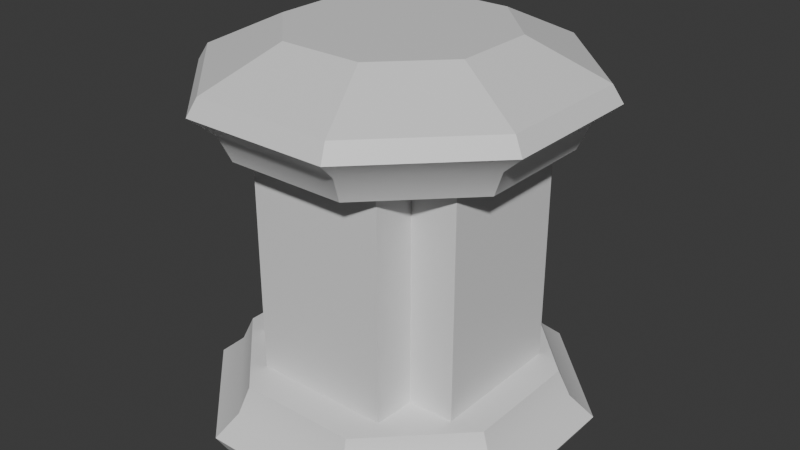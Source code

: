 # Source: lantern2.blend  (saved by Blender 4.1.23; exported with 4.5.12 LTS)
import bpy
from mathutils import Matrix  # noqa: F401  (used for matrix-valued properties, if any)

bpy.ops.wm.read_factory_settings(use_empty=True)
scene = bpy.context.scene
scene.name = 'Scene'

# ---- collections
col_collection = bpy.data.collections.new('Collection'); scene.collection.children.link(col_collection)

# ---- materials (node trees are filled in below, after node groups)
mat_material = bpy.data.materials.new('Material')
mat_material.use_transparent_shadow = False
mat_black = bpy.data.materials.new('Black')
mat_black.use_backface_culling = True
mat_black.use_transparent_shadow = False

# ---- material node trees
mat_material.use_nodes = True; mat_material.node_tree.nodes.clear()
_N = mat_material.node_tree.nodes; _L = mat_material.node_tree.links
n0 = _N.new('ShaderNodeBsdfPrincipled'); n0.name = 'Principled BSDF'; n0.location = (10, 300)
n1 = _N.new('ShaderNodeOutputMaterial'); n1.name = 'Material Output'; n1.location = (300, 300)
_L.new(n0.outputs[0], n1.inputs[0])
n1.is_active_output = True
mat_black.use_nodes = True; mat_black.node_tree.nodes.clear()
_N = mat_black.node_tree.nodes; _L = mat_black.node_tree.links
n0 = _N.new('ShaderNodeBsdfPrincipled'); n0.name = 'Principled BSDF'; n0.location = (10, 300)
n0.inputs[0].default_value = (0.0, 0.0, 0.0, 1.0)
n1 = _N.new('ShaderNodeOutputMaterial'); n1.name = 'Material Output'; n1.location = (300, 300)
_L.new(n0.outputs[0], n1.inputs[0])
n1.is_active_output = True

# ---- world
world_world = bpy.data.worlds.new('World'); scene.world = world_world
world_world.use_nodes = True; world_world.node_tree.nodes.clear()
_N = world_world.node_tree.nodes; _L = world_world.node_tree.links
n0 = _N.new('ShaderNodeOutputWorld'); n0.name = 'World Output'; n0.location = (300, 300)
n1 = _N.new('ShaderNodeBackground'); n1.name = 'Background'; n1.location = (10, 300)
n1.inputs[0].default_value = (0.05088, 0.05088, 0.05088, 1.0)
_L.new(n1.outputs[0], n0.inputs[0])
n0.is_active_output = True
world_world.color = (0.05088, 0.05088, 0.05088)
world_world.use_sun_shadow = False
world_world.sun_shadow_jitter_overblur = 0.0

# ---- meshes
me_cylinder = bpy.data.meshes.new('Cylinder')
me_cylinder.from_pydata([(0.7511, 0.3111, 0.5876), (0.7511, -0.3111, 0.5876), (0.9239, -0.3827, 0.8225), (0.8079, 0.3346, 0.7189), (0.8079, -0.3346, 0.7189), (0.8745, 0.3622, 0.9072), (0.8745, -0.3622, 0.9072), (0.3346, -0.8079, 0.7189), (0.3622, -0.8745, 0.9072), (0.7511, -0.3111, -0.5876), (0.9239, -0.3827, -0.8225), (0.8079, 0.3346, -0.7189), (0.8079, -0.3346, -0.7189), (0.8745, -0.3622, -0.9072), (0.3346, -0.8079, -0.7189), (0.3111, -0.7511, -0.5876), (0.3622, -0.8745, -0.9072), (-0.3827, 0.9239, 0.8225), (0.3827, 0.9239, 0.8225), (0.3346, 0.8079, 0.7189), (0.3622, 0.8745, 0.9072), (0.9239, 0.3827, 0.8225), (0.3111, 0.7511, -0.5876), (0.3827, 0.9239, -0.8225), (-0.3346, 0.8079, -0.7189), (0.3346, 0.8079, -0.7189), (0.3622, 0.8745, -0.9072), (0.9239, 0.3827, -0.8225), (0.7511, 0.3111, -0.5876), (0.8745, 0.3622, -0.9072), (-0.9239, -0.3827, 0.8225), (-0.7511, 0.3111, 0.5876), (-0.9239, 0.3827, 0.8225), (-0.8079, 0.3346, 0.7189), (-0.8745, 0.3622, 0.9072), (-0.3346, 0.8079, 0.7189), (-0.3111, 0.7511, 0.5876), (-0.3622, 0.8745, 0.9072), (-0.7511, 0.3111, -0.5876), (-0.9239, 0.3827, -0.8225), (-0.8079, 0.3346, -0.7189), (-0.8745, 0.3622, -0.9072), (-0.3827, 0.9239, -0.8225), (-0.3111, 0.7511, -0.5876), (-0.3622, 0.8745, -0.9072), (0.3827, -0.9239, 0.8225), (-0.3827, -0.9239, 0.8225), (-0.3346, -0.8079, 0.7189), (-0.3622, -0.8745, 0.9072), (-0.8079, -0.3346, 0.7189), (-0.8745, -0.3622, 0.9072), (0.3827, -0.9239, -0.8225), (-0.3111, -0.7511, -0.5876), (-0.3827, -0.9239, -0.8225), (-0.3346, -0.8079, -0.7189), (-0.3622, -0.8745, -0.9072), (-0.9239, -0.3827, -0.8225), (-0.8079, -0.3346, -0.7189), (-0.7511, -0.3111, -0.5876), (-0.8745, -0.3622, -0.9072), (0.5144, -0.2131, -1.088), (0.5144, 0.2131, -1.088), (0.2131, -0.5144, -1.088), (0.2131, 0.5144, -1.088), (-0.5144, 0.2131, -1.088), (-0.2131, 0.5144, -1.088), (-0.2131, -0.5144, -1.088), (-0.5144, -0.2131, -1.088), (0.3111, -0.7511, 0.5849), (0.3111, 0.7511, 0.5849), (-0.3111, -0.7511, 0.5849), (-0.7511, -0.3111, 0.5849), (0.6038, -0.3615, -0.5729), (0.3698, -0.3698, -0.5729), (0.3615, -0.5864, -0.5729), (0.3615, 0.5864, -0.5729), (0.3698, 0.3699, -0.5729), (0.6038, 0.3615, -0.5729), (-0.6038, 0.3615, 0.5729), (-0.6038, 0.3615, -0.5729), (-0.3698, 0.3698, -0.5729), (-0.3615, 0.5863, -0.5729), (-0.3615, -0.5864, -0.5729), (-0.3699, -0.3698, -0.5729), (-0.6039, -0.3615, -0.5729), (0.3698, -0.3698, 0.5702), (0.3615, -0.5864, 0.5702), (0.3615, 0.5865, 0.5702), (0.3698, 0.3699, 0.5702), (-0.3615, -0.5864, 0.5702), (-0.3699, -0.3698, 0.5702), (-0.6039, -0.3615, 0.5702), (-0.3698, 0.3698, 0.5702), (0.6038, 0.3615, 0.5729), (0.6038, -0.3615, 0.5729), (-0.3615, 0.5864, 0.5729)], [], [(19, 69, 36, 35), (55, 53, 56, 59), (33, 31, 71, 49), (52, 54, 14, 15), (43, 81, 75, 22), (34, 37, 17, 32), (13, 60, 61, 29), (9, 12, 11, 28), (24, 25, 23, 42), (46, 30, 49, 47), (6, 8, 45, 2), (26, 63, 65, 44), (9, 15, 14, 12), (2, 4, 3, 21), (59, 67, 66, 55), (19, 3, 0, 69), (4, 7, 68, 1), (18, 19, 35, 17), (2, 45, 7, 4), (13, 10, 51, 16), (32, 17, 35, 33), (16, 62, 60, 13), (29, 27, 10, 13), (33, 35, 36, 31), (26, 23, 27, 29), (55, 66, 62, 16), (77, 76, 88, 93), (3, 4, 1, 0), (32, 33, 49, 30), (21, 3, 19, 18), (50, 34, 32, 30), (20, 5, 21, 18), (40, 24, 42, 39), (40, 39, 56, 57), (59, 56, 39, 41), (37, 20, 18, 17), (41, 64, 67, 59), (5, 6, 2, 21), (11, 12, 10, 27), (12, 14, 51, 10), (8, 48, 46, 45), (41, 39, 42, 44), (9, 72, 73, 74, 15), (22, 25, 24, 43), (52, 82, 83, 84, 58), (38, 43, 24, 40), (44, 42, 23, 26), (67, 64, 65, 63, 61, 60, 62, 66), (75, 81, 95, 87), (48, 8, 6, 5, 20, 37, 34, 50), (31, 36, 95, 92, 78), (75, 87, 88, 76), (38, 40, 57, 58), (70, 71, 91, 90, 89, 86, 68), (44, 65, 64, 41), (48, 50, 30, 46), (1, 68, 86, 85, 94), (69, 0, 1, 94, 93, 88, 87), (31, 78, 91, 71), (74, 73, 85, 86), (47, 70, 68, 7), (94, 72, 77, 93), (16, 51, 53, 55), (54, 53, 51, 14), (54, 57, 56, 53), (46, 47, 7, 45), (95, 81, 80, 92), (29, 61, 63, 26), (84, 83, 90, 91), (22, 28, 11, 25), (28, 77, 72, 9), (52, 58, 57, 54), (79, 78, 92, 80), (72, 94, 85, 73), (74, 86, 89, 82), (25, 11, 27, 23), (84, 91, 78, 79), (47, 49, 71, 70), (82, 89, 90, 83), (81, 43, 38, 79, 80), (77, 28, 22, 75, 76), (15, 74, 82, 52), (58, 84, 79, 38), (95, 36, 69, 87)])
me_cylinder.polygons.foreach_set('use_smooth', [True] * 84)
_k = set([(0, 1), (0, 3), (0, 69), (1, 4), (1, 68), (2, 4), (2, 6), (2, 21), (2, 45), (3, 21), (5, 6), (5, 20), (5, 21), (6, 8), (7, 45), (7, 68), (8, 45), (8, 48), (9, 12), (9, 15), (9, 28), (10, 12), (10, 13), (10, 27), (10, 51), (11, 27), (11, 28), (13, 16), (13, 29), (13, 60), (14, 15), (14, 51), (15, 52), (16, 51), (16, 55), (16, 62), (17, 18), (17, 32), (17, 35), (17, 37), (18, 19), (18, 20), (18, 21), (19, 69), (20, 37), (22, 25), (22, 28), (22, 43), (23, 25), (23, 26), (23, 27), (23, 42), (24, 42), (24, 43), (26, 29), (26, 44), (26, 63), (27, 29), (29, 61), (30, 32), (30, 46), (30, 49), (30, 50), (31, 33), (31, 36), (31, 71), (32, 33), (32, 34), (34, 37), (34, 50), (35, 36), (36, 69), (38, 40), (38, 43), (38, 58), (39, 40), (39, 41), (39, 42), (39, 56), (41, 44), (41, 59), (41, 64), (42, 44), (44, 65), (45, 46), (46, 47), (46, 48), (47, 70), (48, 50), (49, 71), (51, 53), (52, 54), (52, 58), (53, 54), (53, 55), (53, 56), (55, 59), (55, 66), (56, 57), (56, 59), (57, 58), (59, 67), (60, 61), (60, 62), (61, 63), (62, 66), (63, 65), (64, 65), (64, 67), (66, 67), (68, 70), (70, 71), (72, 73), (72, 77), (72, 94), (73, 74), (73, 85), (74, 82), (74, 86), (75, 76), (75, 81), (75, 87), (76, 77), (76, 88), (77, 93), (78, 79), (78, 91), (78, 92), (79, 80), (79, 84), (80, 81), (80, 92), (81, 95), (82, 83), (82, 89), (83, 84), (83, 90), (84, 91), (85, 86), (85, 94), (86, 89), (87, 88), (87, 95), (88, 93), (89, 90), (90, 91), (92, 95), (93, 94)])
me_cylinder.attributes.new('sharp_edge', 'BOOLEAN', 'EDGE').data.foreach_set('value', [ (min(e.vertices), max(e.vertices)) in _k for e in me_cylinder.edges])
_uv = me_cylinder.uv_layers.new(name='UVMap')
_uv.uv.foreach_set('vector', [0.4365, 0.3973, 0.428, 0.4217, 0.3248, 0.4279, 0.3135, 0.405, 0.5913, 0.2545, 0.5748, 0.2629, 0.5637, 0.12, 0.5813, 0.1257, 0.2324, 0.4987, 0.2571, 0.5072, 0.2607, 0.613, 0.2372, 0.6235, 0.2553, 0.1421, 0.2311, 0.1333, 0.3135, 0.03826, 0.3254, 0.06157, 0.7526, 0.9775, 0.7259, 0.963, 0.8157, 0.8732, 0.8301, 0.9, 0.5828, 0.593, 0.6654, 0.6876, 0.6574, 0.7037, 0.5658, 0.5988, 0.8182, 0.3285, 0.785, 0.2631, 0.8325, 0.2077, 0.9022, 0.2304, 0.429, 0.05352, 0.4374, 0.02958, 0.5279, 0.1118, 0.505, 0.1225, 0.4516, 0.3296, 0.5342, 0.234, 0.5637, 0.244, 0.4659, 0.3581, 0.3156, 0.7345, 0.2093, 0.6364, 0.2372, 0.6235, 0.3261, 0.7057, 0.8937, 0.4882, 0.8111, 0.3937, 0.8191, 0.3775, 0.9107, 0.4825, 0.8922, 0.1016, 0.8269, 0.1348, 0.7714, 0.08732, 0.7941, 0.01761, 0.429, 0.05352, 0.3254, 0.06157, 0.3135, 0.03826, 0.4374, 0.02958, 0.5651, 0.6148, 0.535, 0.6042, 0.5283, 0.479, 0.5563, 0.4654, 0.5813, 0.1257, 0.6511, 0.1484, 0.6567, 0.2213, 0.5913, 0.2545, 0.4365, 0.3973, 0.5283, 0.479, 0.5051, 0.4901, 0.428, 0.4217, 0.535, 0.6042, 0.45, 0.6989, 0.4383, 0.675, 0.5099, 0.5953, 0.4466, 0.3682, 0.4365, 0.3973, 0.3135, 0.405, 0.2998, 0.3771, 0.5651, 0.6148, 0.4636, 0.7275, 0.45, 0.6989, 0.535, 0.6042, 0.8182, 0.3285, 0.8266, 0.345, 0.6837, 0.3561, 0.6894, 0.3385, 0.2029, 0.4884, 0.2998, 0.3771, 0.3135, 0.405, 0.2324, 0.4987, 0.6894, 0.3385, 0.7122, 0.2688, 0.785, 0.2631, 0.8182, 0.3285, 0.9022, 0.2304, 0.9198, 0.2361, 0.8266, 0.345, 0.8182, 0.3285, 0.2324, 0.4987, 0.3135, 0.405, 0.3248, 0.4279, 0.2571, 0.5072, 0.8922, 0.1016, 0.9088, 0.09323, 0.9198, 0.2361, 0.9022, 0.2304, 0.5913, 0.2545, 0.6567, 0.2213, 0.7122, 0.2688, 0.6894, 0.3385, 0.2014, 0.3715, 0.2014, 0.4126, 0.0004684, 0.4126, 6.848e-06, 0.3715, 0.5283, 0.479, 0.535, 0.6042, 0.5099, 0.5953, 0.5051, 0.4901, 0.2029, 0.4884, 0.2324, 0.4987, 0.2372, 0.6235, 0.2093, 0.6364, 0.5563, 0.4654, 0.5283, 0.479, 0.4365, 0.3973, 0.4466, 0.3682, 0.5913, 0.4678, 0.5828, 0.593, 0.5658, 0.5988, 0.5752, 0.4598, 0.7907, 0.6961, 0.8852, 0.6135, 0.9013, 0.6215, 0.7964, 0.7131, 0.326, 0.3379, 0.4516, 0.3296, 0.4659, 0.3581, 0.3155, 0.3675, 0.326, 0.3379, 0.3155, 0.3675, 0.2072, 0.2673, 0.235, 0.2547, 0.5813, 0.1257, 0.5637, 0.12, 0.657, 0.01107, 0.6654, 0.02758, 0.6654, 0.6876, 0.7907, 0.6961, 0.7964, 0.7131, 0.6574, 0.7037, 0.6654, 0.02758, 0.6986, 0.09296, 0.6511, 0.1484, 0.5813, 0.1257, 0.8852, 0.6135, 0.8937, 0.4882, 0.9107, 0.4825, 0.9013, 0.6215, 0.5279, 0.1118, 0.4374, 0.02958, 0.4478, 0.0003634, 0.5554, 0.09877, 0.4374, 0.02958, 0.3135, 0.03826, 0.2993, 0.01006, 0.4478, 0.0003634, 0.8111, 0.3937, 0.6858, 0.3852, 0.6801, 0.3682, 0.8191, 0.3775, 0.6654, 0.02758, 0.657, 0.01107, 0.7999, 2.073e-09, 0.7941, 0.01761, 0.7526, 0.7131, 0.7281, 0.7254, 0.698, 0.7533, 0.67, 0.7275, 0.6433, 0.7131, 0.5098, 0.2253, 0.5342, 0.234, 0.4516, 0.3296, 0.4397, 0.3061, 0.5658, 0.7906, 0.5802, 0.8173, 0.606, 0.8453, 0.5781, 0.8754, 0.5658, 0.9, 0.3344, 0.3135, 0.4397, 0.3061, 0.4516, 0.3296, 0.326, 0.3379, 0.7941, 0.01761, 0.7999, 2.073e-09, 0.9088, 0.09323, 0.8922, 0.1016, 0.6511, 0.1484, 0.6986, 0.09296, 0.7714, 0.08732, 0.8269, 0.1348, 0.8325, 0.2077, 0.785, 0.2631, 0.7122, 0.2688, 0.6567, 0.2213, 0.2014, 0.4507, 0.2014, 0.5778, 5.96e-07, 0.5778, 0.0004672, 0.4507, 0.6858, 0.3852, 0.8111, 0.3937, 0.8937, 0.4882, 0.8852, 0.6135, 0.7907, 0.6961, 0.6654, 0.6876, 0.5828, 0.593, 0.5913, 0.4678, 0.2788, 1.0, 0.2014, 0.9227, 0.2305, 0.9314, 0.2686, 0.9328, 0.2701, 0.9739, 0.2014, 0.4507, 0.0004672, 0.4507, 0.0004684, 0.4126, 0.2014, 0.4126, 0.3344, 0.3135, 0.326, 0.3379, 0.235, 0.2547, 0.2577, 0.2442, 0.4657, 0.9226, 0.3883, 0.9999, 0.397, 0.9739, 0.3985, 0.9328, 0.4366, 0.9313, 0.4365, 0.8043, 0.4656, 0.813, 0.7941, 0.01761, 0.7714, 0.08732, 0.6986, 0.09296, 0.6654, 0.02758, 0.6858, 0.3852, 0.5913, 0.4678, 0.5752, 0.4598, 0.6801, 0.3682, 0.3883, 0.7357, 0.4656, 0.813, 0.4365, 0.8043, 0.3985, 0.8028, 0.397, 0.7617, 0.2014, 0.8131, 0.2787, 0.7357, 0.3883, 0.7357, 0.397, 0.7617, 0.27, 0.7618, 0.2685, 0.8029, 0.2305, 0.8044, 0.2788, 1.0, 0.2701, 0.9739, 0.397, 0.9739, 0.3883, 0.9999, 0.2014, 0.1652, 0.2014, 0.2032, 0.0004739, 0.2032, 0.0004739, 0.1652, 0.3261, 0.7057, 0.3345, 0.6817, 0.4383, 0.675, 0.45, 0.6989, 1.049e-05, 0.2444, 0.2014, 0.2444, 0.2014, 0.3715, 6.848e-06, 0.3715, 0.6894, 0.3385, 0.6837, 0.3561, 0.5748, 0.2629, 0.5913, 0.2545, 0.2311, 0.1333, 0.2019, 0.1232, 0.2993, 0.01006, 0.3135, 0.03826, 0.2311, 0.1333, 0.235, 0.2547, 0.2072, 0.2673, 0.2019, 0.1232, 0.3156, 0.7345, 0.3261, 0.7057, 0.45, 0.6989, 0.4636, 0.7275, 5.96e-07, 0.5778, 0.2014, 0.5778, 0.2014, 0.6159, 0.000463, 0.6159, 0.9022, 0.2304, 0.8325, 0.2077, 0.8269, 0.1348, 0.8922, 0.1016, 0.2014, 0.7841, 0.2014, 0.8252, 0.0004655, 0.8252, 0.0004647, 0.7841, 0.5098, 0.2253, 0.505, 0.1225, 0.5279, 0.1118, 0.5342, 0.234, 0.8301, 0.7906, 0.8178, 0.8152, 0.7281, 0.7254, 0.7526, 0.7131, 0.2553, 0.1421, 0.2577, 0.2442, 0.235, 0.2547, 0.2311, 0.1333, 0.2014, 0.657, 6.082e-09, 0.657, 0.000463, 0.6159, 0.2014, 0.6159, 0.2014, 0.2444, 1.049e-05, 0.2444, 0.0004739, 0.2032, 0.2014, 0.2032, 0.2014, 0.1652, 0.0004739, 0.1652, 0.0004721, 0.03809, 0.2014, 0.03809, 0.5342, 0.234, 0.5279, 0.1118, 0.5554, 0.09877, 0.5637, 0.244, 0.2014, 0.7841, 0.0004647, 0.7841, 6.082e-09, 0.657, 0.2014, 0.657, 0.3261, 0.7057, 0.2372, 0.6235, 0.2607, 0.613, 0.3345, 0.6817, 0.2014, 0.03809, 0.0004721, 0.03809, 0.0004714, 9.73e-08, 0.2014, 9.73e-08, 0.7259, 0.963, 0.7526, 0.9775, 0.6433, 0.9774, 0.6678, 0.9651, 0.6979, 0.9372, 0.8178, 0.8152, 0.8301, 0.7906, 0.8301, 0.9, 0.8157, 0.8732, 0.7899, 0.8453, 0.6433, 0.7131, 0.67, 0.7275, 0.5802, 0.8173, 0.5658, 0.7906, 0.5658, 0.9, 0.5781, 0.8754, 0.6678, 0.9651, 0.6433, 0.9774, 0.2305, 0.9314, 0.2014, 0.9227, 0.2014, 0.8131, 0.2305, 0.8044])
me_cylinder.materials.append(mat_material)
me_cylinder.materials.append(mat_black)
me_cylinder.update()

# ---- objects
ob_cylinder = bpy.data.objects.new('Cylinder', me_cylinder)

# ---- transforms, parenting, visibility, modifiers, constraints
ob_cylinder.location = (0.0, 0.0, 0.0)
ob_cylinder.rotation_euler = (-3.142, -0.0, 0.0)

# ---- collection membership
col_collection.objects.link(ob_cylinder)

# ---- scene / render settings (as saved in the file)
scene.frame_start = 1; scene.frame_end = 250; scene.frame_set(1)
scene.render.engine = 'BLENDER_EEVEE_NEXT'
scene.cycles.sampling_pattern = 'TABULATED_SOBOL'
scene.eevee.ray_tracing_options.trace_max_roughness = 0.0
bpy.context.view_layer.update()

# ---- added for rendering (the .blend has no active camera and no usable light): camera, sun
cam_auto = bpy.data.cameras.new('AutoCamera')
cam_auto.lens = 50.0
cam_auto.sensor_width = 36.0
cam_auto.clip_end = 1000.0
ob_auto_camera = bpy.data.objects.new('AutoCamera', cam_auto)
scene.collection.objects.link(ob_auto_camera)
ob_auto_camera.location = (3.04173, -3.65008, 2.52361)
ob_auto_camera.rotation_euler = (1.09748, -7.21219e-08, 0.694738)
scene.camera = ob_auto_camera
light_auto_sun = bpy.data.lights.new('AutoSun', 'SUN')
light_auto_sun.energy = 3.0
light_auto_sun.angle = 0.0523599
ob_auto_sun = bpy.data.objects.new('AutoSun', light_auto_sun)
scene.collection.objects.link(ob_auto_sun)
ob_auto_sun.rotation_euler = (0.872665, 0.174533, 0.523599)
bpy.context.view_layer.update()
